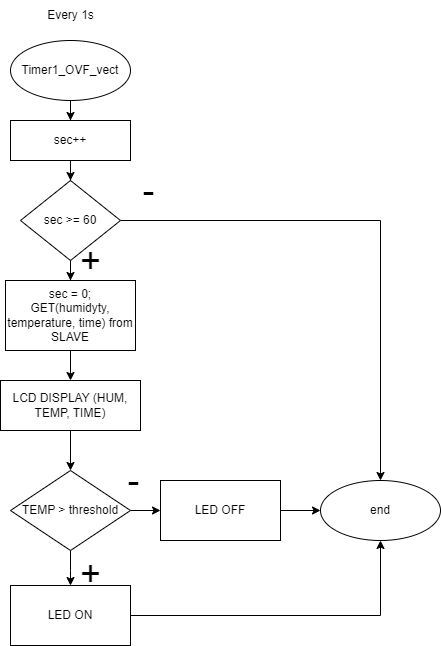

The diagram above was exported from draw.io. Its source (the exported page's mxGraphModel, read from the mxfile embedded in the PNG):
<mxGraphModel dx="1278" dy="539" grid="1" gridSize="10" guides="1" tooltips="1" connect="1" arrows="1" fold="1" page="1" pageScale="1" pageWidth="827" pageHeight="1169" math="0" shadow="0">
  <root>
    <mxCell id="WIyWlLk6GJQsqaUBKTNV-0" />
    <mxCell id="WIyWlLk6GJQsqaUBKTNV-1" parent="WIyWlLk6GJQsqaUBKTNV-0" />
    <mxCell id="cD6SEO3TByZ6jvaiiECH-16" value="" style="edgeStyle=orthogonalEdgeStyle;rounded=0;orthogonalLoop=1;jettySize=auto;html=1;" parent="WIyWlLk6GJQsqaUBKTNV-1" source="cD6SEO3TByZ6jvaiiECH-3" target="cD6SEO3TByZ6jvaiiECH-15" edge="1">
      <mxGeometry relative="1" as="geometry" />
    </mxCell>
    <mxCell id="cD6SEO3TByZ6jvaiiECH-3" value="Timer1_OVF_vect" style="ellipse;whiteSpace=wrap;html=1;" parent="WIyWlLk6GJQsqaUBKTNV-1" vertex="1">
      <mxGeometry x="90" y="40" width="120" height="60" as="geometry" />
    </mxCell>
    <mxCell id="Sgf_WxDGeRx7u-aUhYwQ-1" value="" style="edgeStyle=orthogonalEdgeStyle;rounded=0;orthogonalLoop=1;jettySize=auto;html=1;" edge="1" parent="WIyWlLk6GJQsqaUBKTNV-1" source="cD6SEO3TByZ6jvaiiECH-4">
      <mxGeometry relative="1" as="geometry">
        <mxPoint x="150" y="470" as="targetPoint" />
      </mxGeometry>
    </mxCell>
    <mxCell id="cD6SEO3TByZ6jvaiiECH-4" value="LCD DISPLAY (HUM, TEMP, TIME)" style="whiteSpace=wrap;html=1;" parent="WIyWlLk6GJQsqaUBKTNV-1" vertex="1">
      <mxGeometry x="80" y="380" width="140" height="50" as="geometry" />
    </mxCell>
    <mxCell id="cD6SEO3TByZ6jvaiiECH-7" value="end" style="ellipse;whiteSpace=wrap;html=1;" parent="WIyWlLk6GJQsqaUBKTNV-1" vertex="1">
      <mxGeometry x="400" y="480" width="120" height="60" as="geometry" />
    </mxCell>
    <mxCell id="cD6SEO3TByZ6jvaiiECH-19" value="" style="edgeStyle=orthogonalEdgeStyle;rounded=0;orthogonalLoop=1;jettySize=auto;html=1;" parent="WIyWlLk6GJQsqaUBKTNV-1" source="cD6SEO3TByZ6jvaiiECH-15" target="cD6SEO3TByZ6jvaiiECH-18" edge="1">
      <mxGeometry relative="1" as="geometry" />
    </mxCell>
    <mxCell id="cD6SEO3TByZ6jvaiiECH-15" value="sec++" style="whiteSpace=wrap;html=1;" parent="WIyWlLk6GJQsqaUBKTNV-1" vertex="1">
      <mxGeometry x="90" y="120" width="120" height="40" as="geometry" />
    </mxCell>
    <mxCell id="cD6SEO3TByZ6jvaiiECH-20" value="&lt;font style=&quot;font-size: 36px;&quot;&gt;-&lt;/font&gt;" style="edgeStyle=orthogonalEdgeStyle;rounded=0;orthogonalLoop=1;jettySize=auto;html=1;exitX=1;exitY=0.5;exitDx=0;exitDy=0;entryX=0.5;entryY=0;entryDx=0;entryDy=0;" parent="WIyWlLk6GJQsqaUBKTNV-1" source="cD6SEO3TByZ6jvaiiECH-18" target="cD6SEO3TByZ6jvaiiECH-7" edge="1">
      <mxGeometry x="-0.8919" y="30" relative="1" as="geometry">
        <mxPoint as="offset" />
      </mxGeometry>
    </mxCell>
    <mxCell id="cD6SEO3TByZ6jvaiiECH-23" value="&lt;font style=&quot;font-size: 36px;&quot;&gt;+&lt;/font&gt;" style="edgeStyle=orthogonalEdgeStyle;rounded=0;orthogonalLoop=1;jettySize=auto;html=1;" parent="WIyWlLk6GJQsqaUBKTNV-1" source="cD6SEO3TByZ6jvaiiECH-18" target="cD6SEO3TByZ6jvaiiECH-22" edge="1">
      <mxGeometry x="0.3333" y="20" relative="1" as="geometry">
        <mxPoint as="offset" />
      </mxGeometry>
    </mxCell>
    <mxCell id="cD6SEO3TByZ6jvaiiECH-18" value="sec &amp;gt;= 60" style="rhombus;whiteSpace=wrap;html=1;" parent="WIyWlLk6GJQsqaUBKTNV-1" vertex="1">
      <mxGeometry x="100" y="180" width="100" height="80" as="geometry" />
    </mxCell>
    <mxCell id="cD6SEO3TByZ6jvaiiECH-24" value="" style="edgeStyle=orthogonalEdgeStyle;rounded=0;orthogonalLoop=1;jettySize=auto;html=1;" parent="WIyWlLk6GJQsqaUBKTNV-1" source="cD6SEO3TByZ6jvaiiECH-22" target="cD6SEO3TByZ6jvaiiECH-4" edge="1">
      <mxGeometry relative="1" as="geometry" />
    </mxCell>
    <mxCell id="cD6SEO3TByZ6jvaiiECH-22" value="sec = 0;&lt;br&gt;GET(humidyty, temperature, time) from SLAVE" style="whiteSpace=wrap;html=1;" parent="WIyWlLk6GJQsqaUBKTNV-1" vertex="1">
      <mxGeometry x="85" y="280" width="130" height="70" as="geometry" />
    </mxCell>
    <mxCell id="cD6SEO3TByZ6jvaiiECH-25" value="Every 1s" style="text;html=1;align=center;verticalAlign=middle;resizable=0;points=[];autosize=1;strokeColor=none;fillColor=none;" parent="WIyWlLk6GJQsqaUBKTNV-1" vertex="1">
      <mxGeometry x="115" width="70" height="30" as="geometry" />
    </mxCell>
    <mxCell id="Sgf_WxDGeRx7u-aUhYwQ-4" value="&lt;font style=&quot;font-size: 36px;&quot;&gt;-&lt;/font&gt;" style="edgeStyle=orthogonalEdgeStyle;rounded=0;orthogonalLoop=1;jettySize=auto;html=1;exitX=1;exitY=0.5;exitDx=0;exitDy=0;" edge="1" parent="WIyWlLk6GJQsqaUBKTNV-1" source="Sgf_WxDGeRx7u-aUhYwQ-6" target="Sgf_WxDGeRx7u-aUhYwQ-8">
      <mxGeometry x="-0.8919" y="30" relative="1" as="geometry">
        <mxPoint as="offset" />
        <mxPoint x="260" y="510" as="targetPoint" />
      </mxGeometry>
    </mxCell>
    <mxCell id="Sgf_WxDGeRx7u-aUhYwQ-5" value="&lt;font style=&quot;font-size: 36px;&quot;&gt;+&lt;/font&gt;" style="edgeStyle=orthogonalEdgeStyle;rounded=0;orthogonalLoop=1;jettySize=auto;html=1;exitX=0.5;exitY=1;exitDx=0;exitDy=0;" edge="1" parent="WIyWlLk6GJQsqaUBKTNV-1" source="Sgf_WxDGeRx7u-aUhYwQ-6" target="Sgf_WxDGeRx7u-aUhYwQ-7">
      <mxGeometry x="0.3333" y="20" relative="1" as="geometry">
        <mxPoint as="offset" />
        <mxPoint x="150" y="590" as="targetPoint" />
        <Array as="points">
          <mxPoint x="150" y="570" />
        </Array>
      </mxGeometry>
    </mxCell>
    <mxCell id="Sgf_WxDGeRx7u-aUhYwQ-6" value="TEMP &amp;gt; threshold" style="rhombus;whiteSpace=wrap;html=1;" vertex="1" parent="WIyWlLk6GJQsqaUBKTNV-1">
      <mxGeometry x="90" y="470" width="120" height="80" as="geometry" />
    </mxCell>
    <mxCell id="Sgf_WxDGeRx7u-aUhYwQ-10" style="edgeStyle=orthogonalEdgeStyle;rounded=0;orthogonalLoop=1;jettySize=auto;html=1;exitX=1;exitY=0.5;exitDx=0;exitDy=0;entryX=0.5;entryY=1;entryDx=0;entryDy=0;" edge="1" parent="WIyWlLk6GJQsqaUBKTNV-1" source="Sgf_WxDGeRx7u-aUhYwQ-7" target="cD6SEO3TByZ6jvaiiECH-7">
      <mxGeometry relative="1" as="geometry" />
    </mxCell>
    <mxCell id="Sgf_WxDGeRx7u-aUhYwQ-7" value="LED ON" style="rounded=0;whiteSpace=wrap;html=1;" vertex="1" parent="WIyWlLk6GJQsqaUBKTNV-1">
      <mxGeometry x="90" y="585" width="120" height="60" as="geometry" />
    </mxCell>
    <mxCell id="Sgf_WxDGeRx7u-aUhYwQ-9" value="" style="edgeStyle=orthogonalEdgeStyle;rounded=0;orthogonalLoop=1;jettySize=auto;html=1;" edge="1" parent="WIyWlLk6GJQsqaUBKTNV-1" source="Sgf_WxDGeRx7u-aUhYwQ-8" target="cD6SEO3TByZ6jvaiiECH-7">
      <mxGeometry relative="1" as="geometry" />
    </mxCell>
    <mxCell id="Sgf_WxDGeRx7u-aUhYwQ-8" value="LED OFF" style="rounded=0;whiteSpace=wrap;html=1;" vertex="1" parent="WIyWlLk6GJQsqaUBKTNV-1">
      <mxGeometry x="240" y="480" width="120" height="60" as="geometry" />
    </mxCell>
  </root>
</mxGraphModel>